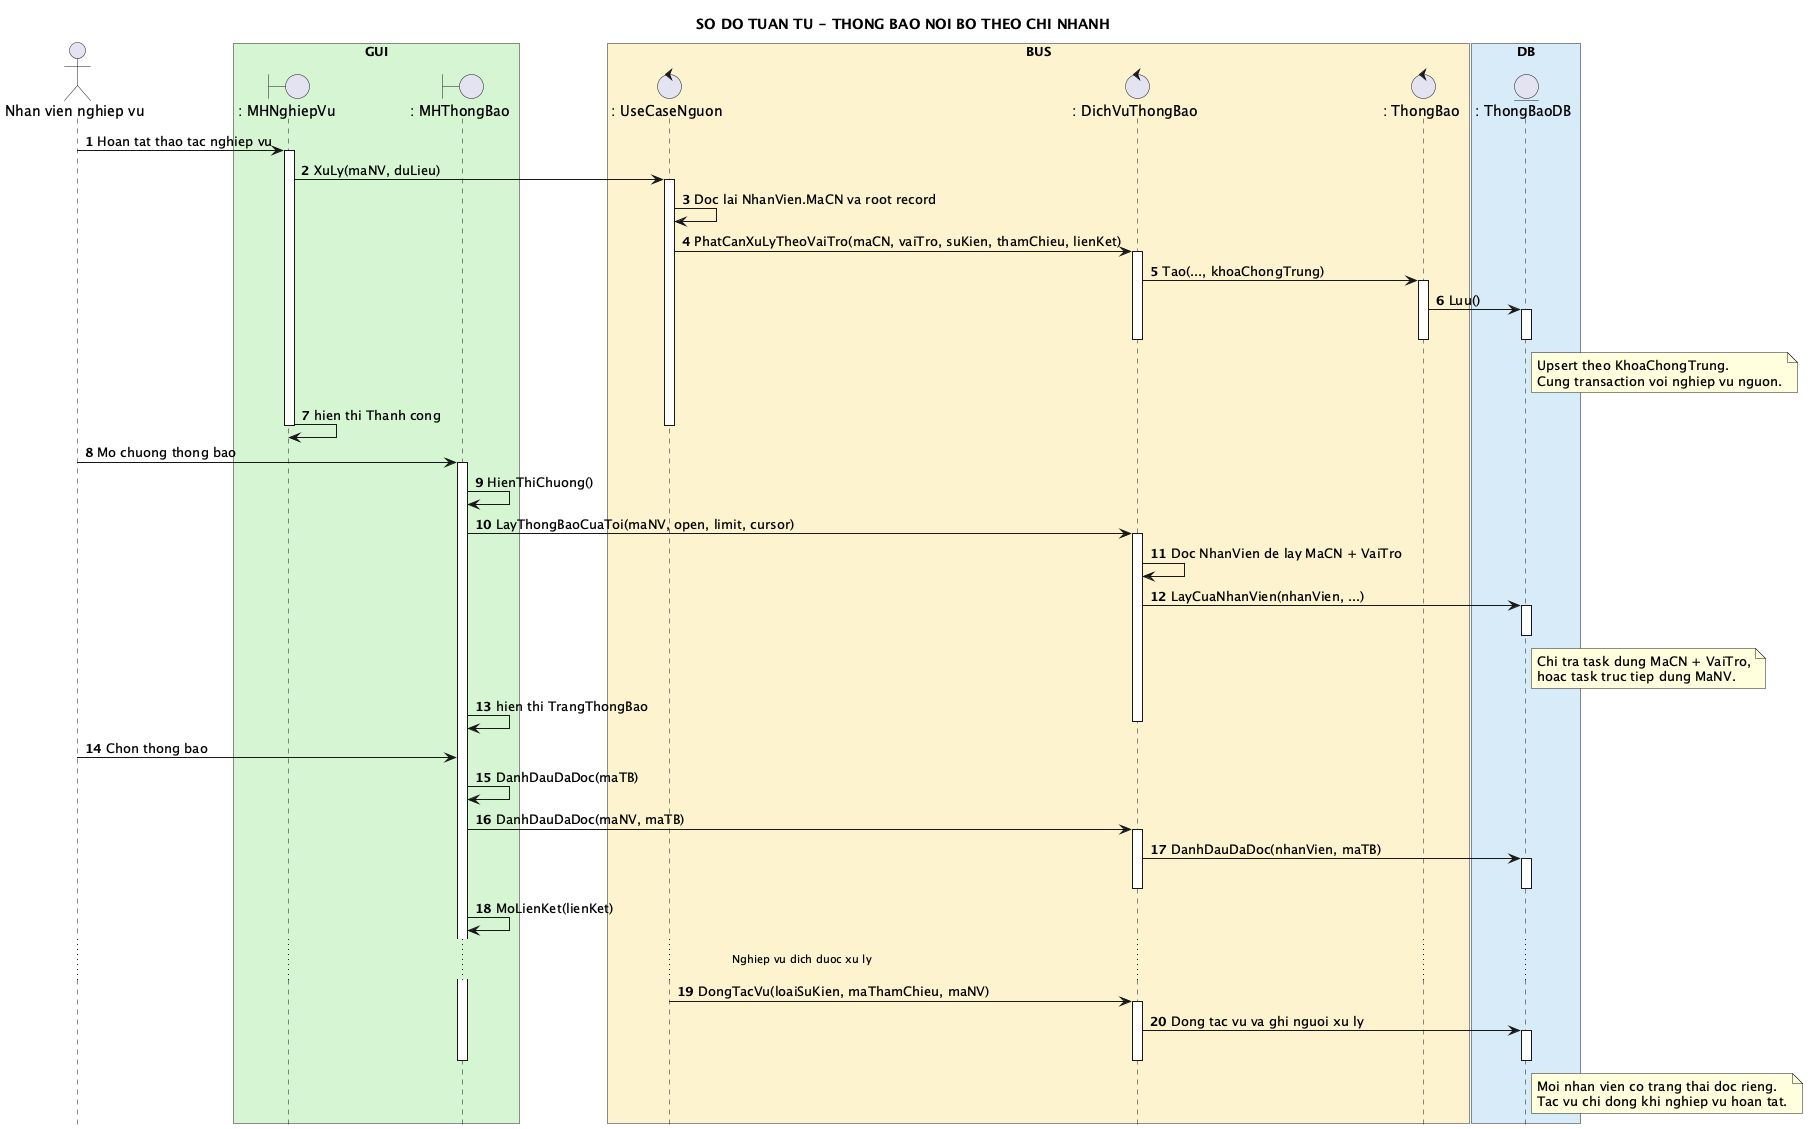

The diagram above was rendered by PlantUML. Its source (embedded in the PNG):
@startuml
title SO DO TUAN TU - THONG BAO NOI BO THEO CHI NHANH

hide footbox
autonumber 1 1
actor "Nhan vien nghiep vu" as NV

box "GUI" #D5F5D3
boundary ": MHNghiepVu" as MH
boundary ": MHThongBao" as MHTB
end box

box "BUS" #FCF3CF
control ": UseCaseNguon" as UC
control ": DichVuThongBao" as DV
control ": ThongBao" as TB
end box

box "DB" #D6EAF8
entity ": ThongBaoDB" as TBDB
end box

NV -> MH : Hoan tat thao tac nghiep vu
activate MH
MH -> UC : XuLy(maNV, duLieu)
activate UC
UC -> UC : Doc lai NhanVien.MaCN va root record
UC -> DV : PhatCanXuLyTheoVaiTro(maCN, vaiTro, suKien, thamChieu, lienKet)
activate DV
DV -> TB : Tao(..., khoaChongTrung)
activate TB
TB -> TBDB : Luu()
activate TBDB
note right of TBDB
  Upsert theo KhoaChongTrung.
  Cung transaction voi nghiep vu nguon.
end note
deactivate TBDB
deactivate TB
deactivate DV
MH -> MH : hien thi Thanh cong
deactivate UC
deactivate MH

NV -> MHTB : Mo chuong thong bao
activate MHTB
MHTB -> MHTB : HienThiChuong()
MHTB -> DV : LayThongBaoCuaToi(maNV, open, limit, cursor)
activate DV
DV -> DV : Doc NhanVien de lay MaCN + VaiTro
DV -> TBDB : LayCuaNhanVien(nhanVien, ...)
activate TBDB
note right of TBDB
  Chi tra task dung MaCN + VaiTro,
  hoac task truc tiep dung MaNV.
end note
deactivate TBDB
MHTB -> MHTB : hien thi TrangThongBao
deactivate DV

NV -> MHTB : Chon thong bao
MHTB -> MHTB : DanhDauDaDoc(maTB)
MHTB -> DV : DanhDauDaDoc(maNV, maTB)
activate DV
DV -> TBDB : DanhDauDaDoc(nhanVien, maTB)
activate TBDB
deactivate TBDB
deactivate DV
MHTB -> MHTB : MoLienKet(lienKet)

... Nghiep vu dich duoc xu ly ...
UC -> DV : DongTacVu(loaiSuKien, maThamChieu, maNV)
activate DV
DV -> TBDB : Dong tac vu va ghi nguoi xu ly
activate TBDB
note right of TBDB
  Moi nhan vien co trang thai doc rieng.
  Tac vu chi dong khi nghiep vu hoan tat.
end note
deactivate TBDB
deactivate DV
deactivate MHTB
@enduml